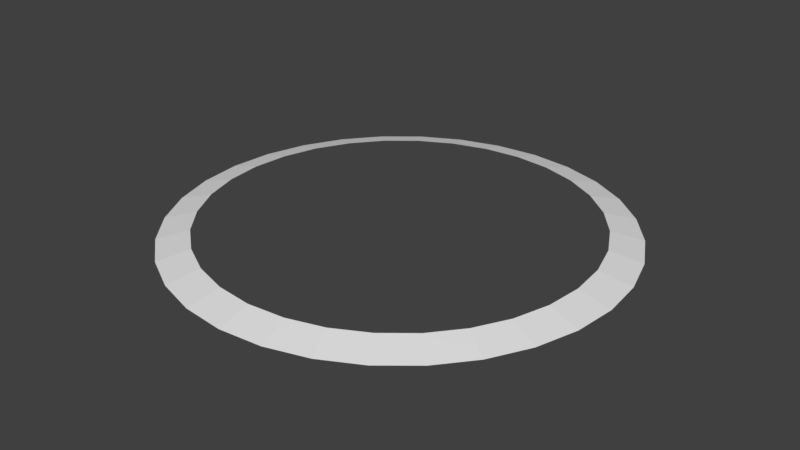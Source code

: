 # Source: disc.blend  (saved by Blender 2.78.0; exported with 4.5.12 LTS)
import bpy
from mathutils import Matrix  # noqa: F401  (used for matrix-valued properties, if any)

bpy.ops.wm.read_factory_settings(use_empty=True)
scene = bpy.context.scene
scene.name = 'Scene'

# ---- collections
col_collection_1 = bpy.data.collections.new('Collection 1'); scene.collection.children.link(col_collection_1)

# ---- world
world_world = bpy.data.worlds.new('World'); scene.world = world_world
world_world.color = (0.05088, 0.05088, 0.05088)
world_world.use_sun_shadow = False
world_world.sun_shadow_jitter_overblur = 0.0
world_world.cycles.sampling_method = 'MANUAL'

# ---- meshes
me_circle = bpy.data.meshes.new('Circle')
me_circle.from_pydata([(2.356e-08, 1.596, 0.01294), (-0.3114, 1.565, 0.01294), (-0.6108, 1.475, 0.01294), (-0.8868, 1.327, 0.01294), (-1.129, 1.129, 0.01294), (-1.327, 0.8868, 0.01294), (-1.475, 0.6108, 0.01294), (-1.565, 0.3114, 0.01294), (-1.596, -5.002e-08, 0.01294), (-1.565, -0.3114, 0.01294), (-1.475, -0.6108, 0.01294), (-1.327, -0.8868, 0.01294), (-1.129, -1.129, 0.01294), (-0.8868, -1.327, 0.01294), (-0.6108, -1.475, 0.01294), (-0.3114, -1.565, 0.01294), (5.437e-07, -1.596, 0.01294), (0.3114, -1.565, 0.01294), (0.6108, -1.475, 0.01294), (0.8868, -1.327, 0.01294), (1.129, -1.129, 0.01294), (1.327, -0.8868, 0.01294), (1.475, -0.6108, 0.01294), (1.565, -0.3114, 0.01294), (1.596, 1.371e-06, 0.01294), (1.565, 0.3114, 0.01294), (1.475, 0.6108, 0.01294), (1.327, 0.8868, 0.01294), (1.129, 1.129, 0.01294), (0.8868, 1.327, 0.01294), (0.6108, 1.475, 0.01294), (0.3114, 1.565, 0.01294), (-0.3637, 1.828, -0.05635), (5.538e-08, 1.864, -0.05635), (-0.7134, 1.722, -0.05635), (-1.036, 1.55, -0.05635), (-1.318, 1.318, -0.05635), (-1.55, 1.036, -0.05635), (-1.722, 0.7134, -0.05635), (-1.828, 0.3637, -0.05635), (-1.864, -1.062e-07, -0.05635), (-1.828, -0.3637, -0.05635), (-1.722, -0.7134, -0.05635), (-1.55, -1.036, -0.05635), (-1.318, -1.318, -0.05635), (-1.036, -1.55, -0.05635), (-0.7134, -1.722, -0.05635), (-0.3637, -1.828, -0.05635), (6.628e-07, -1.864, -0.05635), (0.3637, -1.828, -0.05635), (0.7134, -1.722, -0.05635), (1.036, -1.55, -0.05635), (1.318, -1.318, -0.05635), (1.55, -1.036, -0.05635), (1.722, -0.7134, -0.05635), (1.828, -0.3637, -0.05635), (1.864, 1.553e-06, -0.05635), (1.828, 0.3637, -0.05635), (1.722, 0.7134, -0.05635), (1.55, 1.036, -0.05635), (1.318, 1.318, -0.05635), (1.036, 1.55, -0.05635), (0.7134, 1.722, -0.05635), (0.3637, 1.828, -0.05635)], [], [(16, 48, 49, 17), (3, 35, 36, 4), (30, 62, 63, 31), (17, 49, 50, 18), (4, 36, 37, 5), (31, 63, 33, 0), (18, 50, 51, 19), (5, 37, 38, 6), (19, 51, 52, 20), (6, 38, 39, 7), (20, 52, 53, 21), (7, 39, 40, 8), (21, 53, 54, 22), (8, 40, 41, 9), (22, 54, 55, 23), (9, 41, 42, 10), (23, 55, 56, 24), (10, 42, 43, 11), (24, 56, 57, 25), (11, 43, 44, 12), (25, 57, 58, 26), (12, 44, 45, 13), (26, 58, 59, 27), (13, 45, 46, 14), (0, 33, 32, 1), (27, 59, 60, 28), (14, 46, 47, 15), (1, 32, 34, 2), (28, 60, 61, 29), (15, 47, 48, 16), (2, 34, 35, 3), (29, 61, 62, 30)])
_uv = me_circle.uv_layers.new(name='UVMap')
_uv.uv.foreach_set('vector', [0.2791, 0.3085, 0.2841, 0.3147, 0.2916, 0.3072, 0.2854, 0.3022, 0.2061, 0.2598, 0.1985, 0.2575, 0.1964, 0.2678, 0.2044, 0.2686, 0.2367, 0.2292, 0.2344, 0.2216, 0.2246, 0.2257, 0.2284, 0.2327, 0.2854, 0.3022, 0.2916, 0.3072, 0.2975, 0.2985, 0.2904, 0.2947, 0.2044, 0.2686, 0.1964, 0.2678, 0.1964, 0.2784, 0.2044, 0.2776, 0.2284, 0.2327, 0.2246, 0.2257, 0.2159, 0.2315, 0.2209, 0.2377, 0.2904, 0.2947, 0.2975, 0.2985, 0.3015, 0.2887, 0.2939, 0.2864, 0.2044, 0.2776, 0.1964, 0.2784, 0.1985, 0.2887, 0.2061, 0.2864, 0.2939, 0.2864, 0.3015, 0.2887, 0.3036, 0.2784, 0.2956, 0.2776, 0.2061, 0.2864, 0.1985, 0.2887, 0.2025, 0.2985, 0.2095, 0.2947, 0.2956, 0.2776, 0.3036, 0.2784, 0.3036, 0.2678, 0.2956, 0.2686, 0.2095, 0.2947, 0.2025, 0.2985, 0.2084, 0.3072, 0.2145, 0.3022, 0.2956, 0.2686, 0.3036, 0.2678, 0.3015, 0.2575, 0.2939, 0.2598, 0.2145, 0.3022, 0.2084, 0.3072, 0.2158, 0.3147, 0.2209, 0.3085, 0.2939, 0.2598, 0.3015, 0.2575, 0.2975, 0.2477, 0.2905, 0.2515, 0.2209, 0.3085, 0.2158, 0.3147, 0.2246, 0.3205, 0.2284, 0.3135, 0.2905, 0.2515, 0.2975, 0.2477, 0.2916, 0.239, 0.2855, 0.244, 0.2284, 0.3135, 0.2246, 0.3205, 0.2344, 0.3246, 0.2367, 0.3169, 0.2855, 0.244, 0.2916, 0.239, 0.2841, 0.2315, 0.2791, 0.2377, 0.2367, 0.3169, 0.2344, 0.3246, 0.2447, 0.3266, 0.2455, 0.3187, 0.2791, 0.2377, 0.2841, 0.2315, 0.2754, 0.2256, 0.2716, 0.2327, 0.2455, 0.3187, 0.2447, 0.3266, 0.2553, 0.3266, 0.2545, 0.3187, 0.2716, 0.2327, 0.2754, 0.2256, 0.2656, 0.2216, 0.2633, 0.2292, 0.2545, 0.3187, 0.2553, 0.3266, 0.2656, 0.3246, 0.2633, 0.3169, 0.2209, 0.2377, 0.2159, 0.2315, 0.2084, 0.239, 0.2146, 0.244, 0.2633, 0.2292, 0.2656, 0.2216, 0.2553, 0.2196, 0.2545, 0.2275, 0.2633, 0.3169, 0.2656, 0.3246, 0.2754, 0.3205, 0.2716, 0.3135, 0.2146, 0.244, 0.2084, 0.239, 0.2025, 0.2477, 0.2096, 0.2515, 0.2545, 0.2275, 0.2553, 0.2196, 0.2447, 0.2196, 0.2455, 0.2275, 0.2716, 0.3135, 0.2754, 0.3205, 0.2841, 0.3147, 0.2791, 0.3085, 0.2096, 0.2515, 0.2025, 0.2477, 0.1985, 0.2575, 0.2061, 0.2598, 0.2455, 0.2275, 0.2447, 0.2196, 0.2344, 0.2216, 0.2367, 0.2292])
me_circle.use_remesh_preserve_volume = False
me_circle.use_remesh_preserve_attributes = False
me_circle.use_mirror_vertex_groups = False
me_circle.update()

# ---- objects
ob_circle = bpy.data.objects.new('Circle', me_circle)

# ---- transforms, parenting, visibility, modifiers, constraints
ob_circle.location = (3.13, -1.324, 1.6)
ob_circle.scale = (1.924, 1.924, 1.924)
ob_circle.lineart.crease_threshold = 0.0

# ---- collection membership
col_collection_1.objects.link(ob_circle)

# ---- scene / render settings (as saved in the file)
scene.frame_start = 1; scene.frame_end = 250; scene.frame_set(1)
scene.render.engine = 'BLENDER_EEVEE_NEXT'
scene.render.resolution_percentage = 50
scene.render.dither_intensity = 0.0
scene.cycles.use_denoising = False
scene.cycles.samples = 128
scene.cycles.sampling_pattern = 'TABULATED_SOBOL'
scene.cycles.light_sampling_threshold = 0.0
scene.cycles.use_adaptive_sampling = False
scene.cycles.use_light_tree = False
scene.cycles.blur_glossy = 0.0
scene.cycles.sample_clamp_indirect = 0.0
scene.view_settings.view_transform = 'Standard'
bpy.context.view_layer.update()

# ---- added for rendering (the .blend has no active camera and no usable light): camera, sun
cam_auto = bpy.data.cameras.new('AutoCamera')
cam_auto.lens = 50.0
cam_auto.sensor_width = 36.0
cam_auto.clip_end = 1000.0
ob_auto_camera = bpy.data.objects.new('AutoCamera', cam_auto)
scene.collection.objects.link(ob_auto_camera)
ob_auto_camera.location = (12.5163, -12.5875, 9.06726)
ob_auto_camera.rotation_euler = (1.09748, -7.21219e-08, 0.694738)
scene.camera = ob_auto_camera
light_auto_sun = bpy.data.lights.new('AutoSun', 'SUN')
light_auto_sun.energy = 3.0
light_auto_sun.angle = 0.0523599
ob_auto_sun = bpy.data.objects.new('AutoSun', light_auto_sun)
scene.collection.objects.link(ob_auto_sun)
ob_auto_sun.rotation_euler = (0.872665, 0.174533, 0.523599)
bpy.context.view_layer.update()
